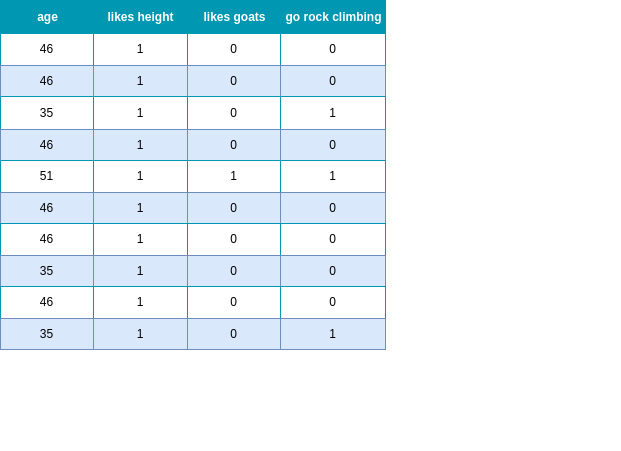

The diagram above was exported from draw.io. Its source (the exported page's mxGraphModel, read from the mxfile embedded in the PNG):
<mxGraphModel dx="1364" dy="879" grid="1" gridSize="10" guides="1" tooltips="1" connect="1" arrows="1" fold="1" page="1" pageScale="1" pageWidth="827" pageHeight="1169" math="0" shadow="0">
  <root>
    <mxCell id="0" />
    <mxCell id="1" parent="0" />
    <mxCell id="-phbwVF-EXlBaEfX6A40-18" value="Assets" style="childLayout=tableLayout;recursiveResize=0;strokeColor=#0097B2;fillColor=#A7C942;shadow=0;" parent="1" vertex="1">
      <mxGeometry x="80" y="40" width="385" height="349" as="geometry" />
    </mxCell>
    <mxCell id="-phbwVF-EXlBaEfX6A40-19" style="shape=tableRow;horizontal=0;startSize=0;swimlaneHead=0;swimlaneBody=0;top=0;left=0;bottom=0;right=0;dropTarget=0;collapsible=0;recursiveResize=0;expand=0;fontStyle=0;strokeColor=inherit;fillColor=#ffffff;" parent="-phbwVF-EXlBaEfX6A40-18" vertex="1">
      <mxGeometry width="385" height="33" as="geometry" />
    </mxCell>
    <mxCell id="-phbwVF-EXlBaEfX6A40-20" value="age" style="connectable=0;recursiveResize=0;strokeColor=inherit;fillColor=#0097B2;align=center;fontStyle=1;fontColor=#FFFFFF;html=1;" parent="-phbwVF-EXlBaEfX6A40-19" vertex="1">
      <mxGeometry width="93" height="33" as="geometry">
        <mxRectangle width="93" height="33" as="alternateBounds" />
      </mxGeometry>
    </mxCell>
    <mxCell id="-phbwVF-EXlBaEfX6A40-21" value="likes height" style="connectable=0;recursiveResize=0;strokeColor=inherit;fillColor=#0097B2;align=center;fontStyle=1;fontColor=#FFFFFF;html=1;" parent="-phbwVF-EXlBaEfX6A40-19" vertex="1">
      <mxGeometry x="93" width="94" height="33" as="geometry">
        <mxRectangle width="94" height="33" as="alternateBounds" />
      </mxGeometry>
    </mxCell>
    <mxCell id="-phbwVF-EXlBaEfX6A40-22" value="likes goats" style="connectable=0;recursiveResize=0;strokeColor=inherit;fillColor=#0097B2;align=center;fontStyle=1;fontColor=#FFFFFF;html=1;" parent="-phbwVF-EXlBaEfX6A40-19" vertex="1">
      <mxGeometry x="187" width="93" height="33" as="geometry">
        <mxRectangle width="93" height="33" as="alternateBounds" />
      </mxGeometry>
    </mxCell>
    <mxCell id="-phbwVF-EXlBaEfX6A40-227" value="go rock climbing" style="connectable=0;recursiveResize=0;strokeColor=inherit;fillColor=#0097B2;align=center;fontStyle=1;fontColor=#FFFFFF;html=1;" parent="-phbwVF-EXlBaEfX6A40-19" vertex="1">
      <mxGeometry x="280" width="105" height="33" as="geometry">
        <mxRectangle width="105" height="33" as="alternateBounds" />
      </mxGeometry>
    </mxCell>
    <mxCell id="-phbwVF-EXlBaEfX6A40-23" value="" style="shape=tableRow;horizontal=0;startSize=0;swimlaneHead=0;swimlaneBody=0;top=0;left=0;bottom=0;right=0;dropTarget=0;collapsible=0;recursiveResize=0;expand=0;fontStyle=0;strokeColor=inherit;fillColor=#ffffff;" parent="-phbwVF-EXlBaEfX6A40-18" vertex="1">
      <mxGeometry y="33" width="385" height="32" as="geometry" />
    </mxCell>
    <mxCell id="-phbwVF-EXlBaEfX6A40-24" value="46" style="connectable=0;recursiveResize=0;strokeColor=inherit;fillColor=inherit;align=center;whiteSpace=wrap;html=1;" parent="-phbwVF-EXlBaEfX6A40-23" vertex="1">
      <mxGeometry width="93" height="32" as="geometry">
        <mxRectangle width="93" height="32" as="alternateBounds" />
      </mxGeometry>
    </mxCell>
    <mxCell id="-phbwVF-EXlBaEfX6A40-25" value="1" style="connectable=0;recursiveResize=0;strokeColor=inherit;fillColor=inherit;align=center;whiteSpace=wrap;html=1;" parent="-phbwVF-EXlBaEfX6A40-23" vertex="1">
      <mxGeometry x="93" width="94" height="32" as="geometry">
        <mxRectangle width="94" height="32" as="alternateBounds" />
      </mxGeometry>
    </mxCell>
    <mxCell id="-phbwVF-EXlBaEfX6A40-26" value="0" style="connectable=0;recursiveResize=0;strokeColor=inherit;fillColor=inherit;align=center;whiteSpace=wrap;html=1;" parent="-phbwVF-EXlBaEfX6A40-23" vertex="1">
      <mxGeometry x="187" width="93" height="32" as="geometry">
        <mxRectangle width="93" height="32" as="alternateBounds" />
      </mxGeometry>
    </mxCell>
    <mxCell id="-phbwVF-EXlBaEfX6A40-228" value="0" style="connectable=0;recursiveResize=0;strokeColor=inherit;fillColor=inherit;align=center;whiteSpace=wrap;html=1;" parent="-phbwVF-EXlBaEfX6A40-23" vertex="1">
      <mxGeometry x="280" width="105" height="32" as="geometry">
        <mxRectangle width="105" height="32" as="alternateBounds" />
      </mxGeometry>
    </mxCell>
    <mxCell id="-phbwVF-EXlBaEfX6A40-27" value="" style="shape=tableRow;horizontal=0;startSize=0;swimlaneHead=0;swimlaneBody=0;top=0;left=0;bottom=0;right=0;dropTarget=0;collapsible=0;recursiveResize=0;expand=0;fontStyle=1;strokeColor=inherit;fillColor=#EAF2D3;" parent="-phbwVF-EXlBaEfX6A40-18" vertex="1">
      <mxGeometry y="65" width="385" height="31" as="geometry" />
    </mxCell>
    <mxCell id="-phbwVF-EXlBaEfX6A40-28" value="46" style="connectable=0;recursiveResize=0;strokeColor=#6c8ebf;fillColor=#dae8fc;whiteSpace=wrap;html=1;" parent="-phbwVF-EXlBaEfX6A40-27" vertex="1">
      <mxGeometry width="93" height="31" as="geometry">
        <mxRectangle width="93" height="31" as="alternateBounds" />
      </mxGeometry>
    </mxCell>
    <mxCell id="-phbwVF-EXlBaEfX6A40-29" value="1" style="connectable=0;recursiveResize=0;strokeColor=#6c8ebf;fillColor=#dae8fc;whiteSpace=wrap;html=1;" parent="-phbwVF-EXlBaEfX6A40-27" vertex="1">
      <mxGeometry x="93" width="94" height="31" as="geometry">
        <mxRectangle width="94" height="31" as="alternateBounds" />
      </mxGeometry>
    </mxCell>
    <mxCell id="-phbwVF-EXlBaEfX6A40-30" value="0" style="connectable=0;recursiveResize=0;strokeColor=#6c8ebf;fillColor=#dae8fc;whiteSpace=wrap;html=1;" parent="-phbwVF-EXlBaEfX6A40-27" vertex="1">
      <mxGeometry x="187" width="93" height="31" as="geometry">
        <mxRectangle width="93" height="31" as="alternateBounds" />
      </mxGeometry>
    </mxCell>
    <mxCell id="-phbwVF-EXlBaEfX6A40-229" value="0" style="connectable=0;recursiveResize=0;strokeColor=#6c8ebf;fillColor=#dae8fc;whiteSpace=wrap;html=1;" parent="-phbwVF-EXlBaEfX6A40-27" vertex="1">
      <mxGeometry x="280" width="105" height="31" as="geometry">
        <mxRectangle width="105" height="31" as="alternateBounds" />
      </mxGeometry>
    </mxCell>
    <mxCell id="-phbwVF-EXlBaEfX6A40-31" value="" style="shape=tableRow;horizontal=0;startSize=0;swimlaneHead=0;swimlaneBody=0;top=0;left=0;bottom=0;right=0;dropTarget=0;collapsible=0;recursiveResize=0;expand=0;fontStyle=0;strokeColor=inherit;fillColor=#ffffff;" parent="-phbwVF-EXlBaEfX6A40-18" vertex="1">
      <mxGeometry y="96" width="385" height="33" as="geometry" />
    </mxCell>
    <mxCell id="-phbwVF-EXlBaEfX6A40-32" value="35" style="connectable=0;recursiveResize=0;strokeColor=inherit;fillColor=inherit;fontStyle=0;align=center;whiteSpace=wrap;html=1;" parent="-phbwVF-EXlBaEfX6A40-31" vertex="1">
      <mxGeometry width="93" height="33" as="geometry">
        <mxRectangle width="93" height="33" as="alternateBounds" />
      </mxGeometry>
    </mxCell>
    <mxCell id="-phbwVF-EXlBaEfX6A40-33" value="1" style="connectable=0;recursiveResize=0;strokeColor=inherit;fillColor=inherit;fontStyle=0;align=center;whiteSpace=wrap;html=1;" parent="-phbwVF-EXlBaEfX6A40-31" vertex="1">
      <mxGeometry x="93" width="94" height="33" as="geometry">
        <mxRectangle width="94" height="33" as="alternateBounds" />
      </mxGeometry>
    </mxCell>
    <mxCell id="-phbwVF-EXlBaEfX6A40-34" value="0" style="connectable=0;recursiveResize=0;strokeColor=inherit;fillColor=inherit;fontStyle=0;align=center;whiteSpace=wrap;html=1;" parent="-phbwVF-EXlBaEfX6A40-31" vertex="1">
      <mxGeometry x="187" width="93" height="33" as="geometry">
        <mxRectangle width="93" height="33" as="alternateBounds" />
      </mxGeometry>
    </mxCell>
    <mxCell id="-phbwVF-EXlBaEfX6A40-230" value="1" style="connectable=0;recursiveResize=0;strokeColor=inherit;fillColor=inherit;fontStyle=0;align=center;whiteSpace=wrap;html=1;" parent="-phbwVF-EXlBaEfX6A40-31" vertex="1">
      <mxGeometry x="280" width="105" height="33" as="geometry">
        <mxRectangle width="105" height="33" as="alternateBounds" />
      </mxGeometry>
    </mxCell>
    <mxCell id="-phbwVF-EXlBaEfX6A40-35" value="" style="shape=tableRow;horizontal=0;startSize=0;swimlaneHead=0;swimlaneBody=0;top=0;left=0;bottom=0;right=0;dropTarget=0;collapsible=0;recursiveResize=0;expand=0;fontStyle=1;strokeColor=inherit;fillColor=#EAF2D3;" parent="-phbwVF-EXlBaEfX6A40-18" vertex="1">
      <mxGeometry y="129" width="385" height="31" as="geometry" />
    </mxCell>
    <mxCell id="-phbwVF-EXlBaEfX6A40-36" value="46" style="connectable=0;recursiveResize=0;strokeColor=#6c8ebf;fillColor=#dae8fc;whiteSpace=wrap;html=1;" parent="-phbwVF-EXlBaEfX6A40-35" vertex="1">
      <mxGeometry width="93" height="31" as="geometry">
        <mxRectangle width="93" height="31" as="alternateBounds" />
      </mxGeometry>
    </mxCell>
    <mxCell id="-phbwVF-EXlBaEfX6A40-37" value="1" style="connectable=0;recursiveResize=0;strokeColor=#6c8ebf;fillColor=#dae8fc;whiteSpace=wrap;html=1;" parent="-phbwVF-EXlBaEfX6A40-35" vertex="1">
      <mxGeometry x="93" width="94" height="31" as="geometry">
        <mxRectangle width="94" height="31" as="alternateBounds" />
      </mxGeometry>
    </mxCell>
    <mxCell id="-phbwVF-EXlBaEfX6A40-38" value="0" style="connectable=0;recursiveResize=0;strokeColor=#6c8ebf;fillColor=#dae8fc;whiteSpace=wrap;html=1;" parent="-phbwVF-EXlBaEfX6A40-35" vertex="1">
      <mxGeometry x="187" width="93" height="31" as="geometry">
        <mxRectangle width="93" height="31" as="alternateBounds" />
      </mxGeometry>
    </mxCell>
    <mxCell id="-phbwVF-EXlBaEfX6A40-231" value="0" style="connectable=0;recursiveResize=0;strokeColor=#6c8ebf;fillColor=#dae8fc;whiteSpace=wrap;html=1;" parent="-phbwVF-EXlBaEfX6A40-35" vertex="1">
      <mxGeometry x="280" width="105" height="31" as="geometry">
        <mxRectangle width="105" height="31" as="alternateBounds" />
      </mxGeometry>
    </mxCell>
    <mxCell id="-phbwVF-EXlBaEfX6A40-40" value="" style="shape=tableRow;horizontal=0;startSize=0;swimlaneHead=0;swimlaneBody=0;top=0;left=0;bottom=0;right=0;dropTarget=0;collapsible=0;recursiveResize=0;expand=0;fontStyle=0;strokeColor=inherit;fillColor=#ffffff;" parent="-phbwVF-EXlBaEfX6A40-18" vertex="1">
      <mxGeometry y="160" width="385" height="32" as="geometry" />
    </mxCell>
    <mxCell id="-phbwVF-EXlBaEfX6A40-41" value="51" style="connectable=0;recursiveResize=0;strokeColor=inherit;fillColor=inherit;align=center;whiteSpace=wrap;html=1;" parent="-phbwVF-EXlBaEfX6A40-40" vertex="1">
      <mxGeometry width="93" height="32" as="geometry">
        <mxRectangle width="93" height="32" as="alternateBounds" />
      </mxGeometry>
    </mxCell>
    <mxCell id="-phbwVF-EXlBaEfX6A40-42" value="1" style="connectable=0;recursiveResize=0;strokeColor=inherit;fillColor=inherit;align=center;whiteSpace=wrap;html=1;" parent="-phbwVF-EXlBaEfX6A40-40" vertex="1">
      <mxGeometry x="93" width="94" height="32" as="geometry">
        <mxRectangle width="94" height="32" as="alternateBounds" />
      </mxGeometry>
    </mxCell>
    <mxCell id="-phbwVF-EXlBaEfX6A40-43" value="1" style="connectable=0;recursiveResize=0;strokeColor=inherit;fillColor=inherit;align=center;whiteSpace=wrap;html=1;" parent="-phbwVF-EXlBaEfX6A40-40" vertex="1">
      <mxGeometry x="187" width="93" height="32" as="geometry">
        <mxRectangle width="93" height="32" as="alternateBounds" />
      </mxGeometry>
    </mxCell>
    <mxCell id="-phbwVF-EXlBaEfX6A40-232" value="1" style="connectable=0;recursiveResize=0;strokeColor=inherit;fillColor=inherit;align=center;whiteSpace=wrap;html=1;" parent="-phbwVF-EXlBaEfX6A40-40" vertex="1">
      <mxGeometry x="280" width="105" height="32" as="geometry">
        <mxRectangle width="105" height="32" as="alternateBounds" />
      </mxGeometry>
    </mxCell>
    <mxCell id="-phbwVF-EXlBaEfX6A40-77" value="" style="shape=tableRow;horizontal=0;startSize=0;swimlaneHead=0;swimlaneBody=0;top=0;left=0;bottom=0;right=0;dropTarget=0;collapsible=0;recursiveResize=0;expand=0;fontStyle=1;strokeColor=inherit;fillColor=#EAF2D3;" parent="-phbwVF-EXlBaEfX6A40-18" vertex="1">
      <mxGeometry y="192" width="385" height="31" as="geometry" />
    </mxCell>
    <mxCell id="-phbwVF-EXlBaEfX6A40-78" value="46" style="connectable=0;recursiveResize=0;strokeColor=#6c8ebf;fillColor=#dae8fc;whiteSpace=wrap;html=1;" parent="-phbwVF-EXlBaEfX6A40-77" vertex="1">
      <mxGeometry width="93" height="31" as="geometry">
        <mxRectangle width="93" height="31" as="alternateBounds" />
      </mxGeometry>
    </mxCell>
    <mxCell id="-phbwVF-EXlBaEfX6A40-79" value="1" style="connectable=0;recursiveResize=0;strokeColor=#6c8ebf;fillColor=#dae8fc;whiteSpace=wrap;html=1;" parent="-phbwVF-EXlBaEfX6A40-77" vertex="1">
      <mxGeometry x="93" width="94" height="31" as="geometry">
        <mxRectangle width="94" height="31" as="alternateBounds" />
      </mxGeometry>
    </mxCell>
    <mxCell id="-phbwVF-EXlBaEfX6A40-80" value="0" style="connectable=0;recursiveResize=0;strokeColor=#6c8ebf;fillColor=#dae8fc;whiteSpace=wrap;html=1;" parent="-phbwVF-EXlBaEfX6A40-77" vertex="1">
      <mxGeometry x="187" width="93" height="31" as="geometry">
        <mxRectangle width="93" height="31" as="alternateBounds" />
      </mxGeometry>
    </mxCell>
    <mxCell id="-phbwVF-EXlBaEfX6A40-233" value="0" style="connectable=0;recursiveResize=0;strokeColor=#6c8ebf;fillColor=#dae8fc;whiteSpace=wrap;html=1;" parent="-phbwVF-EXlBaEfX6A40-77" vertex="1">
      <mxGeometry x="280" width="105" height="31" as="geometry">
        <mxRectangle width="105" height="31" as="alternateBounds" />
      </mxGeometry>
    </mxCell>
    <mxCell id="-phbwVF-EXlBaEfX6A40-81" value="" style="shape=tableRow;horizontal=0;startSize=0;swimlaneHead=0;swimlaneBody=0;top=0;left=0;bottom=0;right=0;dropTarget=0;collapsible=0;recursiveResize=0;expand=0;fontStyle=0;strokeColor=inherit;fillColor=#ffffff;" parent="-phbwVF-EXlBaEfX6A40-18" vertex="1">
      <mxGeometry y="223" width="385" height="32" as="geometry" />
    </mxCell>
    <mxCell id="-phbwVF-EXlBaEfX6A40-82" value="46" style="connectable=0;recursiveResize=0;strokeColor=inherit;fillColor=inherit;align=center;whiteSpace=wrap;html=1;" parent="-phbwVF-EXlBaEfX6A40-81" vertex="1">
      <mxGeometry width="93" height="32" as="geometry">
        <mxRectangle width="93" height="32" as="alternateBounds" />
      </mxGeometry>
    </mxCell>
    <mxCell id="-phbwVF-EXlBaEfX6A40-83" value="1" style="connectable=0;recursiveResize=0;strokeColor=inherit;fillColor=inherit;align=center;whiteSpace=wrap;html=1;" parent="-phbwVF-EXlBaEfX6A40-81" vertex="1">
      <mxGeometry x="93" width="94" height="32" as="geometry">
        <mxRectangle width="94" height="32" as="alternateBounds" />
      </mxGeometry>
    </mxCell>
    <mxCell id="-phbwVF-EXlBaEfX6A40-84" value="0" style="connectable=0;recursiveResize=0;strokeColor=inherit;fillColor=inherit;align=center;whiteSpace=wrap;html=1;" parent="-phbwVF-EXlBaEfX6A40-81" vertex="1">
      <mxGeometry x="187" width="93" height="32" as="geometry">
        <mxRectangle width="93" height="32" as="alternateBounds" />
      </mxGeometry>
    </mxCell>
    <mxCell id="-phbwVF-EXlBaEfX6A40-234" value="0" style="connectable=0;recursiveResize=0;strokeColor=inherit;fillColor=inherit;align=center;whiteSpace=wrap;html=1;" parent="-phbwVF-EXlBaEfX6A40-81" vertex="1">
      <mxGeometry x="280" width="105" height="32" as="geometry">
        <mxRectangle width="105" height="32" as="alternateBounds" />
      </mxGeometry>
    </mxCell>
    <mxCell id="-phbwVF-EXlBaEfX6A40-151" value="" style="shape=tableRow;horizontal=0;startSize=0;swimlaneHead=0;swimlaneBody=0;top=0;left=0;bottom=0;right=0;dropTarget=0;collapsible=0;recursiveResize=0;expand=0;fontStyle=1;strokeColor=inherit;fillColor=#EAF2D3;" parent="-phbwVF-EXlBaEfX6A40-18" vertex="1">
      <mxGeometry y="255" width="385" height="31" as="geometry" />
    </mxCell>
    <mxCell id="-phbwVF-EXlBaEfX6A40-152" value="35" style="connectable=0;recursiveResize=0;strokeColor=#6c8ebf;fillColor=#dae8fc;whiteSpace=wrap;html=1;" parent="-phbwVF-EXlBaEfX6A40-151" vertex="1">
      <mxGeometry width="93" height="31" as="geometry">
        <mxRectangle width="93" height="31" as="alternateBounds" />
      </mxGeometry>
    </mxCell>
    <mxCell id="-phbwVF-EXlBaEfX6A40-153" value="1" style="connectable=0;recursiveResize=0;strokeColor=#6c8ebf;fillColor=#dae8fc;whiteSpace=wrap;html=1;" parent="-phbwVF-EXlBaEfX6A40-151" vertex="1">
      <mxGeometry x="93" width="94" height="31" as="geometry">
        <mxRectangle width="94" height="31" as="alternateBounds" />
      </mxGeometry>
    </mxCell>
    <mxCell id="-phbwVF-EXlBaEfX6A40-154" value="0" style="connectable=0;recursiveResize=0;strokeColor=#6c8ebf;fillColor=#dae8fc;whiteSpace=wrap;html=1;" parent="-phbwVF-EXlBaEfX6A40-151" vertex="1">
      <mxGeometry x="187" width="93" height="31" as="geometry">
        <mxRectangle width="93" height="31" as="alternateBounds" />
      </mxGeometry>
    </mxCell>
    <mxCell id="-phbwVF-EXlBaEfX6A40-235" value="0" style="connectable=0;recursiveResize=0;strokeColor=#6c8ebf;fillColor=#dae8fc;whiteSpace=wrap;html=1;" parent="-phbwVF-EXlBaEfX6A40-151" vertex="1">
      <mxGeometry x="280" width="105" height="31" as="geometry">
        <mxRectangle width="105" height="31" as="alternateBounds" />
      </mxGeometry>
    </mxCell>
    <mxCell id="-phbwVF-EXlBaEfX6A40-159" value="" style="shape=tableRow;horizontal=0;startSize=0;swimlaneHead=0;swimlaneBody=0;top=0;left=0;bottom=0;right=0;dropTarget=0;collapsible=0;recursiveResize=0;expand=0;fontStyle=0;strokeColor=inherit;fillColor=#ffffff;" parent="-phbwVF-EXlBaEfX6A40-18" vertex="1">
      <mxGeometry y="286" width="385" height="32" as="geometry" />
    </mxCell>
    <mxCell id="-phbwVF-EXlBaEfX6A40-160" value="46" style="connectable=0;recursiveResize=0;strokeColor=inherit;fillColor=inherit;align=center;whiteSpace=wrap;html=1;" parent="-phbwVF-EXlBaEfX6A40-159" vertex="1">
      <mxGeometry width="93" height="32" as="geometry">
        <mxRectangle width="93" height="32" as="alternateBounds" />
      </mxGeometry>
    </mxCell>
    <mxCell id="-phbwVF-EXlBaEfX6A40-161" value="1" style="connectable=0;recursiveResize=0;strokeColor=inherit;fillColor=inherit;align=center;whiteSpace=wrap;html=1;" parent="-phbwVF-EXlBaEfX6A40-159" vertex="1">
      <mxGeometry x="93" width="94" height="32" as="geometry">
        <mxRectangle width="94" height="32" as="alternateBounds" />
      </mxGeometry>
    </mxCell>
    <mxCell id="-phbwVF-EXlBaEfX6A40-162" value="0" style="connectable=0;recursiveResize=0;strokeColor=inherit;fillColor=inherit;align=center;whiteSpace=wrap;html=1;" parent="-phbwVF-EXlBaEfX6A40-159" vertex="1">
      <mxGeometry x="187" width="93" height="32" as="geometry">
        <mxRectangle width="93" height="32" as="alternateBounds" />
      </mxGeometry>
    </mxCell>
    <mxCell id="-phbwVF-EXlBaEfX6A40-236" value="0" style="connectable=0;recursiveResize=0;strokeColor=inherit;fillColor=inherit;align=center;whiteSpace=wrap;html=1;" parent="-phbwVF-EXlBaEfX6A40-159" vertex="1">
      <mxGeometry x="280" width="105" height="32" as="geometry">
        <mxRectangle width="105" height="32" as="alternateBounds" />
      </mxGeometry>
    </mxCell>
    <mxCell id="-phbwVF-EXlBaEfX6A40-163" value="" style="shape=tableRow;horizontal=0;startSize=0;swimlaneHead=0;swimlaneBody=0;top=0;left=0;bottom=0;right=0;dropTarget=0;collapsible=0;recursiveResize=0;expand=0;fontStyle=1;strokeColor=inherit;fillColor=#EAF2D3;" parent="-phbwVF-EXlBaEfX6A40-18" vertex="1">
      <mxGeometry y="318" width="385" height="31" as="geometry" />
    </mxCell>
    <mxCell id="-phbwVF-EXlBaEfX6A40-164" value="35" style="connectable=0;recursiveResize=0;strokeColor=#6c8ebf;fillColor=#dae8fc;whiteSpace=wrap;html=1;" parent="-phbwVF-EXlBaEfX6A40-163" vertex="1">
      <mxGeometry width="93" height="31" as="geometry">
        <mxRectangle width="93" height="31" as="alternateBounds" />
      </mxGeometry>
    </mxCell>
    <mxCell id="-phbwVF-EXlBaEfX6A40-165" value="1" style="connectable=0;recursiveResize=0;strokeColor=#6c8ebf;fillColor=#dae8fc;whiteSpace=wrap;html=1;" parent="-phbwVF-EXlBaEfX6A40-163" vertex="1">
      <mxGeometry x="93" width="94" height="31" as="geometry">
        <mxRectangle width="94" height="31" as="alternateBounds" />
      </mxGeometry>
    </mxCell>
    <mxCell id="-phbwVF-EXlBaEfX6A40-166" value="0" style="connectable=0;recursiveResize=0;strokeColor=#6c8ebf;fillColor=#dae8fc;whiteSpace=wrap;html=1;" parent="-phbwVF-EXlBaEfX6A40-163" vertex="1">
      <mxGeometry x="187" width="93" height="31" as="geometry">
        <mxRectangle width="93" height="31" as="alternateBounds" />
      </mxGeometry>
    </mxCell>
    <mxCell id="-phbwVF-EXlBaEfX6A40-237" value="1" style="connectable=0;recursiveResize=0;strokeColor=#6c8ebf;fillColor=#dae8fc;whiteSpace=wrap;html=1;" parent="-phbwVF-EXlBaEfX6A40-163" vertex="1">
      <mxGeometry x="280" width="105" height="31" as="geometry">
        <mxRectangle width="105" height="31" as="alternateBounds" />
      </mxGeometry>
    </mxCell>
    <mxCell id="-phbwVF-EXlBaEfX6A40-210" value="" style="shape=tableRow;horizontal=0;startSize=0;swimlaneHead=0;swimlaneBody=0;strokeColor=inherit;top=0;left=0;bottom=0;right=0;collapsible=0;dropTarget=0;fillColor=none;points=[[0,0.5],[1,0.5]];portConstraint=eastwest;fontSize=16;" parent="1" vertex="1">
      <mxGeometry x="520" y="450" width="180" height="40" as="geometry" />
    </mxCell>
    <mxCell id="-phbwVF-EXlBaEfX6A40-211" value="" style="shape=partialRectangle;html=1;whiteSpace=wrap;connectable=0;strokeColor=inherit;overflow=hidden;fillColor=none;top=0;left=0;bottom=0;right=0;pointerEvents=1;fontSize=16;" parent="-phbwVF-EXlBaEfX6A40-210" vertex="1">
      <mxGeometry width="60" height="40" as="geometry">
        <mxRectangle width="60" height="40" as="alternateBounds" />
      </mxGeometry>
    </mxCell>
    <mxCell id="-phbwVF-EXlBaEfX6A40-212" value="" style="shape=partialRectangle;html=1;whiteSpace=wrap;connectable=0;strokeColor=inherit;overflow=hidden;fillColor=none;top=0;left=0;bottom=0;right=0;pointerEvents=1;fontSize=16;" parent="-phbwVF-EXlBaEfX6A40-210" vertex="1">
      <mxGeometry x="60" width="60" height="40" as="geometry">
        <mxRectangle width="60" height="40" as="alternateBounds" />
      </mxGeometry>
    </mxCell>
    <mxCell id="-phbwVF-EXlBaEfX6A40-213" value="" style="shape=partialRectangle;html=1;whiteSpace=wrap;connectable=0;strokeColor=inherit;overflow=hidden;fillColor=none;top=0;left=0;bottom=0;right=0;pointerEvents=1;fontSize=16;" parent="-phbwVF-EXlBaEfX6A40-210" vertex="1">
      <mxGeometry x="120" width="60" height="40" as="geometry">
        <mxRectangle width="60" height="40" as="alternateBounds" />
      </mxGeometry>
    </mxCell>
  </root>
</mxGraphModel>